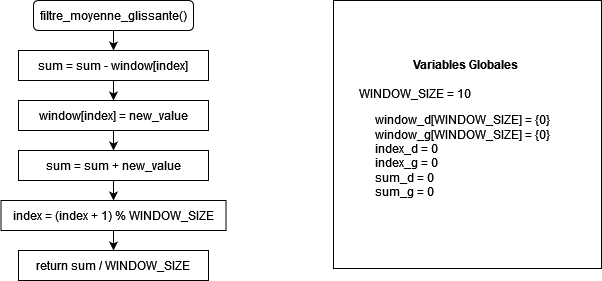

The diagram above was exported from draw.io. Its source (the exported page's mxGraphModel, read from the mxfile embedded in the PNG):
<mxGraphModel dx="1290" dy="558" grid="1" gridSize="10" guides="1" tooltips="1" connect="1" arrows="1" fold="1" page="1" pageScale="1" pageWidth="827" pageHeight="1169" math="0" shadow="0">
  <root>
    <mxCell id="MD5Efu1buRDl-c1Yj-do-0" />
    <mxCell id="MD5Efu1buRDl-c1Yj-do-1" parent="MD5Efu1buRDl-c1Yj-do-0" />
    <mxCell id="MD5Efu1buRDl-c1Yj-do-2" value="&lt;div style=&quot;text-align: center;&quot;&gt;&lt;span style=&quot;background-color: initial;&quot;&gt;&amp;nbsp; &lt;b&gt;V&lt;/b&gt;&lt;/span&gt;&lt;b style=&quot;background-color: initial;&quot;&gt;ariables Globales&lt;/b&gt;&lt;/div&gt;&lt;div&gt;&lt;br&gt;&lt;/div&gt;&lt;div&gt;&amp;nbsp; &lt;span style=&quot;white-space: pre;&quot;&gt;&#09;&lt;/span&gt;WINDOW_SIZE = 10&lt;br&gt;&lt;/div&gt;&lt;blockquote&gt;&lt;div&gt;window_d[WINDOW_SIZE] = {0}&lt;/div&gt;&lt;div&gt;window_g[WINDOW_SIZE] = {0} &lt;br&gt;&lt;/div&gt;&lt;div&gt;index_d = 0&lt;/div&gt;&lt;div&gt;index_g = 0&lt;/div&gt;&lt;div&gt;sum_d = 0&lt;/div&gt;&lt;div&gt;sum_g = 0&lt;br&gt;&lt;/div&gt;&lt;/blockquote&gt;" style="whiteSpace=wrap;html=1;aspect=fixed;align=left;" vertex="1" parent="MD5Efu1buRDl-c1Yj-do-1">
      <mxGeometry x="460" y="41" width="268" height="268" as="geometry" />
    </mxCell>
    <mxCell id="MD5Efu1buRDl-c1Yj-do-3" style="edgeStyle=orthogonalEdgeStyle;rounded=0;orthogonalLoop=1;jettySize=auto;html=1;exitX=0.5;exitY=1;exitDx=0;exitDy=0;entryX=0.5;entryY=0;entryDx=0;entryDy=0;" edge="1" parent="MD5Efu1buRDl-c1Yj-do-1" source="MD5Efu1buRDl-c1Yj-do-4">
      <mxGeometry relative="1" as="geometry">
        <mxPoint x="240" y="91" as="targetPoint" />
      </mxGeometry>
    </mxCell>
    <mxCell id="MD5Efu1buRDl-c1Yj-do-4" value="filtre_moyenne_glissante()" style="rounded=1;whiteSpace=wrap;html=1;" vertex="1" parent="MD5Efu1buRDl-c1Yj-do-1">
      <mxGeometry x="160" y="41" width="160" height="30" as="geometry" />
    </mxCell>
    <mxCell id="MD5Efu1buRDl-c1Yj-do-7" style="edgeStyle=orthogonalEdgeStyle;rounded=0;orthogonalLoop=1;jettySize=auto;html=1;exitX=0.5;exitY=1;exitDx=0;exitDy=0;" edge="1" parent="MD5Efu1buRDl-c1Yj-do-1">
      <mxGeometry relative="1" as="geometry">
        <mxPoint x="240" y="221" as="sourcePoint" />
        <mxPoint x="240" y="221" as="targetPoint" />
      </mxGeometry>
    </mxCell>
    <mxCell id="MIuApYeAJUijEpr18UQK-4" style="edgeStyle=orthogonalEdgeStyle;rounded=0;orthogonalLoop=1;jettySize=auto;html=1;exitX=0.5;exitY=1;exitDx=0;exitDy=0;entryX=0.5;entryY=0;entryDx=0;entryDy=0;" edge="1" parent="MD5Efu1buRDl-c1Yj-do-1" source="MIuApYeAJUijEpr18UQK-0" target="MIuApYeAJUijEpr18UQK-1">
      <mxGeometry relative="1" as="geometry" />
    </mxCell>
    <mxCell id="MIuApYeAJUijEpr18UQK-0" value="sum = sum - window[index]" style="whiteSpace=wrap;html=1;" vertex="1" parent="MD5Efu1buRDl-c1Yj-do-1">
      <mxGeometry x="145" y="91" width="190" height="30" as="geometry" />
    </mxCell>
    <mxCell id="MIuApYeAJUijEpr18UQK-5" style="edgeStyle=orthogonalEdgeStyle;rounded=0;orthogonalLoop=1;jettySize=auto;html=1;exitX=0.5;exitY=1;exitDx=0;exitDy=0;entryX=0.5;entryY=0;entryDx=0;entryDy=0;" edge="1" parent="MD5Efu1buRDl-c1Yj-do-1" source="MIuApYeAJUijEpr18UQK-1" target="MIuApYeAJUijEpr18UQK-2">
      <mxGeometry relative="1" as="geometry" />
    </mxCell>
    <mxCell id="MIuApYeAJUijEpr18UQK-1" value="window[index] = new_value" style="whiteSpace=wrap;html=1;" vertex="1" parent="MD5Efu1buRDl-c1Yj-do-1">
      <mxGeometry x="145" y="141" width="190" height="30" as="geometry" />
    </mxCell>
    <mxCell id="MIuApYeAJUijEpr18UQK-7" style="edgeStyle=orthogonalEdgeStyle;rounded=0;orthogonalLoop=1;jettySize=auto;html=1;exitX=0.5;exitY=1;exitDx=0;exitDy=0;entryX=0.5;entryY=0;entryDx=0;entryDy=0;" edge="1" parent="MD5Efu1buRDl-c1Yj-do-1" source="MIuApYeAJUijEpr18UQK-2" target="MIuApYeAJUijEpr18UQK-3">
      <mxGeometry relative="1" as="geometry" />
    </mxCell>
    <mxCell id="MIuApYeAJUijEpr18UQK-2" value="sum = sum + new_value" style="whiteSpace=wrap;html=1;" vertex="1" parent="MD5Efu1buRDl-c1Yj-do-1">
      <mxGeometry x="145" y="191" width="190" height="30" as="geometry" />
    </mxCell>
    <mxCell id="MIuApYeAJUijEpr18UQK-10" style="edgeStyle=orthogonalEdgeStyle;rounded=0;orthogonalLoop=1;jettySize=auto;html=1;exitX=0.5;exitY=1;exitDx=0;exitDy=0;entryX=0.5;entryY=0;entryDx=0;entryDy=0;" edge="1" parent="MD5Efu1buRDl-c1Yj-do-1" source="MIuApYeAJUijEpr18UQK-3" target="MIuApYeAJUijEpr18UQK-9">
      <mxGeometry relative="1" as="geometry" />
    </mxCell>
    <mxCell id="MIuApYeAJUijEpr18UQK-3" value="index = (index + 1) % WINDOW_SIZE" style="whiteSpace=wrap;html=1;" vertex="1" parent="MD5Efu1buRDl-c1Yj-do-1">
      <mxGeometry x="127.5" y="241" width="225" height="30" as="geometry" />
    </mxCell>
    <mxCell id="MIuApYeAJUijEpr18UQK-9" value="return sum / WINDOW_SIZE" style="whiteSpace=wrap;html=1;" vertex="1" parent="MD5Efu1buRDl-c1Yj-do-1">
      <mxGeometry x="145" y="291" width="190" height="30" as="geometry" />
    </mxCell>
  </root>
</mxGraphModel>